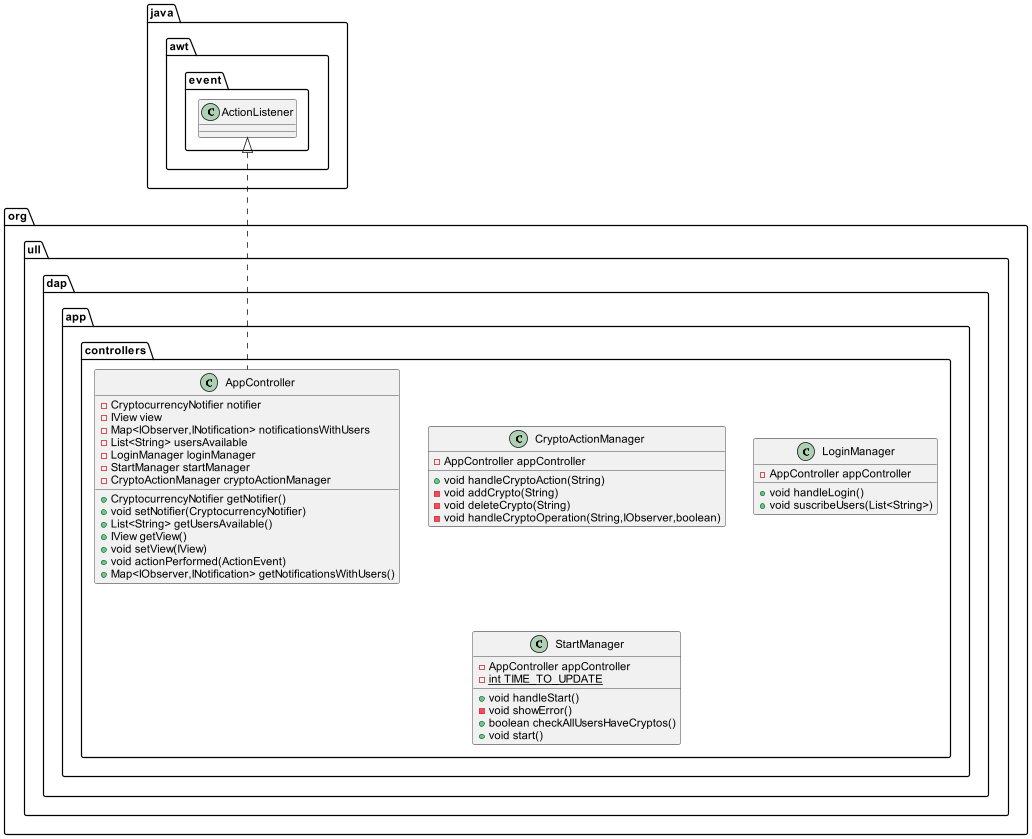

The diagram above was rendered by PlantUML. Its source (embedded in the PNG):
@startuml
class org.ull.dap.app.controllers.CryptoActionManager {
- AppController appController
+ void handleCryptoAction(String)
- void addCrypto(String)
- void deleteCrypto(String)
- void handleCryptoOperation(String,IObserver,boolean)
}
class org.ull.dap.app.controllers.LoginManager {
- AppController appController
+ void handleLogin()
+ void suscribeUsers(List<String>)
}
class org.ull.dap.app.controllers.StartManager {
- AppController appController
- {static} int TIME_TO_UPDATE
+ void handleStart()
- void showError()
+ boolean checkAllUsersHaveCryptos()
+ void start()
}
class org.ull.dap.app.controllers.AppController {
- CryptocurrencyNotifier notifier
- IView view
- Map<IObserver,INotification> notificationsWithUsers
- List<String> usersAvailable
- LoginManager loginManager
- StartManager startManager
- CryptoActionManager cryptoActionManager
+ CryptocurrencyNotifier getNotifier()
+ void setNotifier(CryptocurrencyNotifier)
+ List<String> getUsersAvailable()
+ IView getView()
+ void setView(IView)
+ void actionPerformed(ActionEvent)
+ Map<IObserver,INotification> getNotificationsWithUsers()
}


java.awt.event.ActionListener <|.. org.ull.dap.app.controllers.AppController
@enduml